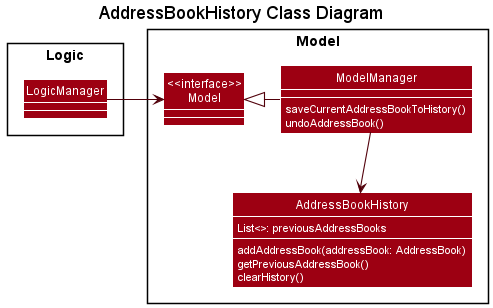

The diagram above was rendered by PlantUML. Its source (embedded in the PNG):
@startuml
!include style.puml
skinparam arrowThickness 1.1
skinparam arrowColor MODEL_COLOR_T4
skinparam classBackgroundColor MODEL_COLOR
skinparam classAttributeFontColor BackgroundColor
show members

title AddressBookHistory Class Diagram

package Logic {
    class LogicManager
}

package Model {
Class "<<interface>>\nModel" as Model

    class ModelManager {
        saveCurrentAddressBookToHistory()
        undoAddressBook()
    }

    class AddressBookHistory {
        List<>: previousAddressBooks
        addAddressBook(addressBook: AddressBook)
        getPreviousAddressBook()
        clearHistory()
    }
}

LogicManager -> Model
Model <|- ModelManager
ModelManager -down-> AddressBookHistory

@enduml